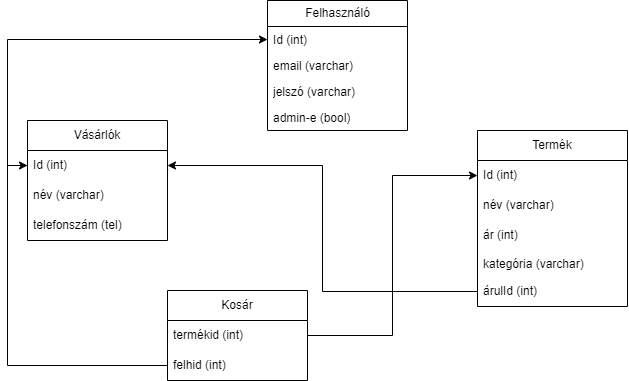

The diagram above was exported from draw.io. Its source (the exported page's mxGraphModel, read from the mxfile embedded in the PNG):
<mxGraphModel dx="755" dy="404" grid="1" gridSize="10" guides="1" tooltips="1" connect="1" arrows="1" fold="1" page="1" pageScale="1" pageWidth="850" pageHeight="1100" math="0" shadow="0">
  <root>
    <mxCell id="0" />
    <mxCell id="1" parent="0" />
    <mxCell id="fk9c0FPknBuHRUHZnv4y-2" value="Termék" style="swimlane;fontStyle=0;childLayout=stackLayout;horizontal=1;startSize=30;horizontalStack=0;resizeParent=1;resizeParentMax=0;resizeLast=0;collapsible=1;marginBottom=0;whiteSpace=wrap;html=1;" parent="1" vertex="1">
      <mxGeometry x="550" y="270" width="150" height="176" as="geometry">
        <mxRectangle x="270" y="340" width="80" height="30" as="alternateBounds" />
      </mxGeometry>
    </mxCell>
    <mxCell id="fk9c0FPknBuHRUHZnv4y-3" value="Id (int)" style="text;strokeColor=none;fillColor=none;align=left;verticalAlign=middle;spacingLeft=4;spacingRight=4;overflow=hidden;points=[[0,0.5],[1,0.5]];portConstraint=eastwest;rotatable=0;whiteSpace=wrap;html=1;" parent="fk9c0FPknBuHRUHZnv4y-2" vertex="1">
      <mxGeometry y="30" width="150" height="30" as="geometry" />
    </mxCell>
    <mxCell id="fk9c0FPknBuHRUHZnv4y-4" value="név (varchar)" style="text;strokeColor=none;fillColor=none;align=left;verticalAlign=middle;spacingLeft=4;spacingRight=4;overflow=hidden;points=[[0,0.5],[1,0.5]];portConstraint=eastwest;rotatable=0;whiteSpace=wrap;html=1;" parent="fk9c0FPknBuHRUHZnv4y-2" vertex="1">
      <mxGeometry y="60" width="150" height="30" as="geometry" />
    </mxCell>
    <mxCell id="fk9c0FPknBuHRUHZnv4y-5" value="ár (int)" style="text;strokeColor=none;fillColor=none;align=left;verticalAlign=middle;spacingLeft=4;spacingRight=4;overflow=hidden;points=[[0,0.5],[1,0.5]];portConstraint=eastwest;rotatable=0;whiteSpace=wrap;html=1;" parent="fk9c0FPknBuHRUHZnv4y-2" vertex="1">
      <mxGeometry y="90" width="150" height="30" as="geometry" />
    </mxCell>
    <mxCell id="fk9c0FPknBuHRUHZnv4y-10" value="kategória (varchar)" style="text;strokeColor=none;fillColor=none;align=left;verticalAlign=top;spacingLeft=4;spacingRight=4;overflow=hidden;rotatable=0;points=[[0,0.5],[1,0.5]];portConstraint=eastwest;whiteSpace=wrap;html=1;" parent="fk9c0FPknBuHRUHZnv4y-2" vertex="1">
      <mxGeometry y="120" width="150" height="26" as="geometry" />
    </mxCell>
    <mxCell id="fk9c0FPknBuHRUHZnv4y-33" value="árulId (int)" style="text;strokeColor=none;fillColor=none;align=left;verticalAlign=middle;spacingLeft=4;spacingRight=4;overflow=hidden;points=[[0,0.5],[1,0.5]];portConstraint=eastwest;rotatable=0;whiteSpace=wrap;html=1;" parent="fk9c0FPknBuHRUHZnv4y-2" vertex="1">
      <mxGeometry y="146" width="150" height="30" as="geometry" />
    </mxCell>
    <mxCell id="fk9c0FPknBuHRUHZnv4y-11" value="Felhasználó" style="swimlane;fontStyle=0;childLayout=stackLayout;horizontal=1;startSize=26;fillColor=none;horizontalStack=0;resizeParent=1;resizeParentMax=0;resizeLast=0;collapsible=1;marginBottom=0;html=1;" parent="1" vertex="1">
      <mxGeometry x="340" y="140" width="140" height="130" as="geometry" />
    </mxCell>
    <mxCell id="fk9c0FPknBuHRUHZnv4y-12" value="Id (int)" style="text;strokeColor=none;fillColor=none;align=left;verticalAlign=top;spacingLeft=4;spacingRight=4;overflow=hidden;rotatable=0;points=[[0,0.5],[1,0.5]];portConstraint=eastwest;whiteSpace=wrap;html=1;" parent="fk9c0FPknBuHRUHZnv4y-11" vertex="1">
      <mxGeometry y="26" width="140" height="26" as="geometry" />
    </mxCell>
    <mxCell id="fk9c0FPknBuHRUHZnv4y-13" value="email (varchar)" style="text;strokeColor=none;fillColor=none;align=left;verticalAlign=top;spacingLeft=4;spacingRight=4;overflow=hidden;rotatable=0;points=[[0,0.5],[1,0.5]];portConstraint=eastwest;whiteSpace=wrap;html=1;" parent="fk9c0FPknBuHRUHZnv4y-11" vertex="1">
      <mxGeometry y="52" width="140" height="26" as="geometry" />
    </mxCell>
    <mxCell id="fk9c0FPknBuHRUHZnv4y-14" value="jelszó (varchar)" style="text;strokeColor=none;fillColor=none;align=left;verticalAlign=top;spacingLeft=4;spacingRight=4;overflow=hidden;rotatable=0;points=[[0,0.5],[1,0.5]];portConstraint=eastwest;whiteSpace=wrap;html=1;" parent="fk9c0FPknBuHRUHZnv4y-11" vertex="1">
      <mxGeometry y="78" width="140" height="26" as="geometry" />
    </mxCell>
    <mxCell id="fk9c0FPknBuHRUHZnv4y-15" value="admin-e (bool)" style="text;strokeColor=none;fillColor=none;align=left;verticalAlign=top;spacingLeft=4;spacingRight=4;overflow=hidden;rotatable=0;points=[[0,0.5],[1,0.5]];portConstraint=eastwest;whiteSpace=wrap;html=1;" parent="fk9c0FPknBuHRUHZnv4y-11" vertex="1">
      <mxGeometry y="104" width="140" height="26" as="geometry" />
    </mxCell>
    <mxCell id="fk9c0FPknBuHRUHZnv4y-17" value="Vásárlók" style="swimlane;fontStyle=0;childLayout=stackLayout;horizontal=1;startSize=30;horizontalStack=0;resizeParent=1;resizeParentMax=0;resizeLast=0;collapsible=1;marginBottom=0;whiteSpace=wrap;html=1;" parent="1" vertex="1">
      <mxGeometry x="100" y="260" width="140" height="120" as="geometry" />
    </mxCell>
    <mxCell id="fk9c0FPknBuHRUHZnv4y-18" value="Id (int)" style="text;strokeColor=none;fillColor=none;align=left;verticalAlign=middle;spacingLeft=4;spacingRight=4;overflow=hidden;points=[[0,0.5],[1,0.5]];portConstraint=eastwest;rotatable=0;whiteSpace=wrap;html=1;" parent="fk9c0FPknBuHRUHZnv4y-17" vertex="1">
      <mxGeometry y="30" width="140" height="30" as="geometry" />
    </mxCell>
    <mxCell id="fk9c0FPknBuHRUHZnv4y-19" value="név (varchar)" style="text;strokeColor=none;fillColor=none;align=left;verticalAlign=middle;spacingLeft=4;spacingRight=4;overflow=hidden;points=[[0,0.5],[1,0.5]];portConstraint=eastwest;rotatable=0;whiteSpace=wrap;html=1;" parent="fk9c0FPknBuHRUHZnv4y-17" vertex="1">
      <mxGeometry y="60" width="140" height="30" as="geometry" />
    </mxCell>
    <mxCell id="fk9c0FPknBuHRUHZnv4y-20" value="telefonszám (tel)" style="text;strokeColor=none;fillColor=none;align=left;verticalAlign=middle;spacingLeft=4;spacingRight=4;overflow=hidden;points=[[0,0.5],[1,0.5]];portConstraint=eastwest;rotatable=0;whiteSpace=wrap;html=1;" parent="fk9c0FPknBuHRUHZnv4y-17" vertex="1">
      <mxGeometry y="90" width="140" height="30" as="geometry" />
    </mxCell>
    <mxCell id="fk9c0FPknBuHRUHZnv4y-24" value="Kosár" style="swimlane;fontStyle=0;childLayout=stackLayout;horizontal=1;startSize=30;horizontalStack=0;resizeParent=1;resizeParentMax=0;resizeLast=0;collapsible=1;marginBottom=0;whiteSpace=wrap;html=1;" parent="1" vertex="1">
      <mxGeometry x="240" y="430" width="140" height="90" as="geometry" />
    </mxCell>
    <mxCell id="fk9c0FPknBuHRUHZnv4y-25" value="termékid (int)" style="text;strokeColor=none;fillColor=none;align=left;verticalAlign=middle;spacingLeft=4;spacingRight=4;overflow=hidden;points=[[0,0.5],[1,0.5]];portConstraint=eastwest;rotatable=0;whiteSpace=wrap;html=1;" parent="fk9c0FPknBuHRUHZnv4y-24" vertex="1">
      <mxGeometry y="30" width="140" height="30" as="geometry" />
    </mxCell>
    <mxCell id="fk9c0FPknBuHRUHZnv4y-26" value="felhid (int)" style="text;strokeColor=none;fillColor=none;align=left;verticalAlign=middle;spacingLeft=4;spacingRight=4;overflow=hidden;points=[[0,0.5],[1,0.5]];portConstraint=eastwest;rotatable=0;whiteSpace=wrap;html=1;" parent="fk9c0FPknBuHRUHZnv4y-24" vertex="1">
      <mxGeometry y="60" width="140" height="30" as="geometry" />
    </mxCell>
    <mxCell id="fk9c0FPknBuHRUHZnv4y-34" style="edgeStyle=orthogonalEdgeStyle;rounded=0;orthogonalLoop=1;jettySize=auto;html=1;entryX=0;entryY=0.5;entryDx=0;entryDy=0;" parent="1" source="fk9c0FPknBuHRUHZnv4y-25" target="fk9c0FPknBuHRUHZnv4y-3" edge="1">
      <mxGeometry relative="1" as="geometry" />
    </mxCell>
    <mxCell id="fk9c0FPknBuHRUHZnv4y-37" style="edgeStyle=orthogonalEdgeStyle;rounded=0;orthogonalLoop=1;jettySize=auto;html=1;exitX=0;exitY=0.5;exitDx=0;exitDy=0;" parent="1" source="fk9c0FPknBuHRUHZnv4y-33" target="fk9c0FPknBuHRUHZnv4y-18" edge="1">
      <mxGeometry relative="1" as="geometry" />
    </mxCell>
    <mxCell id="fk9c0FPknBuHRUHZnv4y-38" style="edgeStyle=orthogonalEdgeStyle;rounded=0;orthogonalLoop=1;jettySize=auto;html=1;exitX=0;exitY=0.5;exitDx=0;exitDy=0;entryX=0;entryY=0.5;entryDx=0;entryDy=0;" parent="1" source="fk9c0FPknBuHRUHZnv4y-18" target="fk9c0FPknBuHRUHZnv4y-12" edge="1">
      <mxGeometry relative="1" as="geometry" />
    </mxCell>
    <mxCell id="fk9c0FPknBuHRUHZnv4y-41" style="edgeStyle=orthogonalEdgeStyle;rounded=0;orthogonalLoop=1;jettySize=auto;html=1;exitX=0;exitY=0.5;exitDx=0;exitDy=0;entryX=0;entryY=0.5;entryDx=0;entryDy=0;" parent="1" source="fk9c0FPknBuHRUHZnv4y-26" target="fk9c0FPknBuHRUHZnv4y-18" edge="1">
      <mxGeometry relative="1" as="geometry" />
    </mxCell>
  </root>
</mxGraphModel>